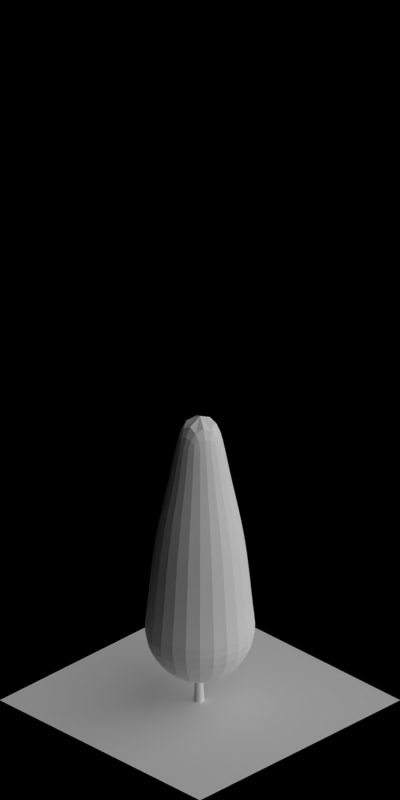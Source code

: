 # Source: 1751-1757.blend  (saved by Blender 2.63.0; exported with 4.5.12 LTS)
import bpy
from mathutils import Matrix  # noqa: F401  (used for matrix-valued properties, if any)

bpy.ops.wm.read_factory_settings(use_empty=True)
scene = bpy.context.scene
scene.name = 'Scene'

# ---- collections
col_collection_1 = bpy.data.collections.new('Collection 1'); scene.collection.children.link(col_collection_1)

# ---- materials (node trees are filled in below, after node groups)
mat_volume_plantdarkgreen_snow = bpy.data.materials.new('Volume_PlantDarkGreen_Snow')
mat_volume_plantdarkgreen_snow_md = bpy.data.materials.new('Volume_PlantDarkGreen_Snow_MD')
mat_volume_plantdarkgreen_snow_ld = bpy.data.materials.new('Volume_PlantDarkGreen_Snow_LD')
mat_wood_bark = bpy.data.materials.new('Wood_Bark')
mat_volume_plantdarkgreen_ld = bpy.data.materials.new('Volume_PlantDarkGreen_LD')
mat_volume_plantdarkgreen_md = bpy.data.materials.new('Volume_PlantDarkGreen_MD')
mat_volume_plantdarkgreen = bpy.data.materials.new('Volume_PlantDarkGreen')
mat_special_shadowonly = bpy.data.materials.new('Special_ShadowOnly')

# ---- material node trees

# ---- world
world_world = bpy.data.worlds.new('World'); scene.world = world_world
world_world.color = (0.0, 0.0, 0.0)
world_world.use_sun_shadow = False
world_world.sun_shadow_jitter_overblur = 0.0
world_world.cycles.sampling_method = 'MANUAL'
world_world.cycles.sample_map_resolution = 256
world_world.light_settings.ao_factor = 0.5

# ---- cameras
cam_camera = bpy.data.cameras.new('Camera')
cam_camera.type = 'ORTHO'
cam_camera.clip_start = 0.001
cam_camera.clip_end = 100.0
cam_camera.lens = 35.0
cam_camera.sensor_width = 32.0
cam_camera.sensor_height = 18.0
cam_camera.ortho_scale = 5.656
cam_camera.dof.focus_distance = 0.0
cam_camera.dof.aperture_fstop = 128.0

# ---- lights
light_lamp_004 = bpy.data.lights.new('Lamp.004', 'SUN')
light_lamp_004.transmission_factor = 0.0
light_lamp_004.cutoff_distance = 30.0
light_lamp_004.angle = 1.571
light_lamp_004.energy = 1.0
light_lamp_004.shadow_buffer_clip_start = 1.001
light_lamp_004.shadow_soft_size = 1.0
light_lamp_004.shadow_cascade_max_distance = 1000.0
light_lamp_004.cycles.use_multiple_importance_sampling = False
light_lamp_003 = bpy.data.lights.new('Lamp.003', 'SUN')
light_lamp_003.transmission_factor = 0.0
light_lamp_003.cutoff_distance = 30.0
light_lamp_003.use_shadow = False
light_lamp_003.angle = 1.571
light_lamp_003.energy = 1.0
light_lamp_003.shadow_buffer_clip_start = 1.001
light_lamp_003.shadow_soft_size = 1.0
light_lamp_003.shadow_cascade_max_distance = 1000.0
light_lamp_003.cycles.use_multiple_importance_sampling = False

# ---- meshes
me_cube_002 = bpy.data.meshes.new('Cube.002')
me_cube_002.from_pydata([(0.0, 0.3762, 0.532), (0.0, 0.05593, 2.25), (0.3258, 0.1881, 0.532), (0.04844, 0.02797, 2.25), (0.3258, -0.1881, 0.532), (0.04844, -0.02797, 2.25), (0.0, -0.3762, 0.532), (0.0, -0.05593, 2.25), (-0.3258, -0.1881, 0.532), (-0.04844, -0.02797, 2.25), (-0.3258, 0.1881, 0.532), (-0.04844, 0.02797, 2.25), (0.0, 0.1373, 1.802), (0.1189, 0.06867, 1.802), (0.1189, -0.06867, 1.802), (0.0, -0.1373, 1.802), (-0.1189, -0.06867, 1.802), (-0.1189, 0.06867, 1.802), (0.0, -0.3299, 0.7016), (-0.2857, -0.1649, 0.7016), (-0.2377, -0.1372, 1.322), (0.0, -0.2745, 1.322), (0.2377, -0.1372, 1.322), (0.2377, 0.1372, 1.322), (-0.2857, 0.1649, 0.7016), (0.0, 0.3299, 0.7016), (0.2857, 0.1649, 0.7016), (0.2857, -0.1649, 0.7016), (0.0, 0.2745, 1.322), (-0.2377, 0.1372, 1.322), (0.0, 0.1711, 0.2831), (0.1482, 0.08556, 0.2831), (0.1482, -0.08556, 0.2831), (0.0, -0.1711, 0.2831), (-0.1482, -0.08556, 0.2831), (-0.1482, 0.08556, 0.2831)], [], [(12, 1, 3, 13), (13, 3, 5, 14), (14, 5, 7, 15), (15, 7, 9, 16), (3, 1, 11, 9, 7, 5), (17, 11, 1, 12), (16, 9, 11, 17), (2, 4, 32, 31), (28, 12, 13, 23), (23, 13, 14, 22), (22, 14, 15, 21), (21, 15, 16, 20), (29, 17, 12, 28), (20, 16, 17, 29), (19, 20, 29, 24), (25, 28, 23, 26), (27, 22, 21, 18), (18, 21, 20, 19), (0, 25, 26, 2), (6, 18, 19, 8), (26, 23, 22, 27), (24, 29, 28, 25), (10, 24, 25, 0), (4, 27, 18, 6), (8, 19, 24, 10), (2, 26, 27, 4), (30, 31, 32, 33, 34, 35), (4, 6, 33, 32), (0, 2, 31, 30), (6, 8, 34, 33), (8, 10, 35, 34), (10, 0, 30, 35)])
me_cube_002.materials.append(mat_volume_plantdarkgreen_snow)
me_cube_002.use_remesh_preserve_volume = False
me_cube_002.use_remesh_preserve_attributes = False
me_cube_002.use_mirror_vertex_groups = False
me_cube_002.update()
me_cube_001 = bpy.data.meshes.new('Cube.001')
me_cube_001.from_pydata([(0.0, 0.3762, 0.532), (0.0, 0.05593, 2.25), (0.3258, 0.1881, 0.532), (0.04844, 0.02797, 2.25), (0.3258, -0.1881, 0.532), (0.04844, -0.02797, 2.25), (0.0, -0.3762, 0.532), (0.0, -0.05593, 2.25), (-0.3258, -0.1881, 0.532), (-0.04844, -0.02797, 2.25), (-0.3258, 0.1881, 0.532), (-0.04844, 0.02797, 2.25), (0.0, 0.1373, 1.802), (0.1189, 0.06867, 1.802), (0.1189, -0.06867, 1.802), (0.0, -0.1373, 1.802), (-0.1189, -0.06867, 1.802), (-0.1189, 0.06867, 1.802), (0.0, -0.3299, 0.7016), (-0.2857, -0.1649, 0.7016), (-0.2377, -0.1372, 1.322), (0.0, -0.2745, 1.322), (0.2377, -0.1372, 1.322), (0.2377, 0.1372, 1.322), (-0.2857, 0.1649, 0.7016), (0.0, 0.3299, 0.7016), (0.2857, 0.1649, 0.7016), (0.2857, -0.1649, 0.7016), (0.0, 0.2745, 1.322), (-0.2377, 0.1372, 1.322), (0.0, 0.1711, 0.2831), (0.1482, 0.08556, 0.2831), (0.1482, -0.08556, 0.2831), (0.0, -0.1711, 0.2831), (-0.1482, -0.08556, 0.2831), (-0.1482, 0.08556, 0.2831)], [], [(12, 1, 3, 13), (13, 3, 5, 14), (14, 5, 7, 15), (15, 7, 9, 16), (3, 1, 11, 9, 7, 5), (17, 11, 1, 12), (16, 9, 11, 17), (2, 4, 32, 31), (28, 12, 13, 23), (23, 13, 14, 22), (22, 14, 15, 21), (21, 15, 16, 20), (29, 17, 12, 28), (20, 16, 17, 29), (19, 20, 29, 24), (25, 28, 23, 26), (27, 22, 21, 18), (18, 21, 20, 19), (0, 25, 26, 2), (6, 18, 19, 8), (26, 23, 22, 27), (24, 29, 28, 25), (10, 24, 25, 0), (4, 27, 18, 6), (8, 19, 24, 10), (2, 26, 27, 4), (30, 31, 32, 33, 34, 35), (4, 6, 33, 32), (0, 2, 31, 30), (6, 8, 34, 33), (8, 10, 35, 34), (10, 0, 30, 35)])
me_cube_001.materials.append(mat_volume_plantdarkgreen_snow_md)
me_cube_001.use_remesh_preserve_volume = False
me_cube_001.use_remesh_preserve_attributes = False
me_cube_001.use_mirror_vertex_groups = False
me_cube_001.update()
me_cube_000 = bpy.data.meshes.new('Cube.000')
me_cube_000.from_pydata([(0.0, 0.3762, 0.532), (0.0, 0.05593, 2.25), (0.3258, 0.1881, 0.532), (0.04844, 0.02797, 2.25), (0.3258, -0.1881, 0.532), (0.04844, -0.02797, 2.25), (0.0, -0.3762, 0.532), (0.0, -0.05593, 2.25), (-0.3258, -0.1881, 0.532), (-0.04844, -0.02797, 2.25), (-0.3258, 0.1881, 0.532), (-0.04844, 0.02797, 2.25), (0.0, 0.1373, 1.802), (0.1189, 0.06867, 1.802), (0.1189, -0.06867, 1.802), (0.0, -0.1373, 1.802), (-0.1189, -0.06867, 1.802), (-0.1189, 0.06867, 1.802), (0.0, -0.3299, 0.7016), (-0.2857, -0.1649, 0.7016), (-0.2377, -0.1372, 1.322), (0.0, -0.2745, 1.322), (0.2377, -0.1372, 1.322), (0.2377, 0.1372, 1.322), (-0.2857, 0.1649, 0.7016), (0.0, 0.3299, 0.7016), (0.2857, 0.1649, 0.7016), (0.2857, -0.1649, 0.7016), (0.0, 0.2745, 1.322), (-0.2377, 0.1372, 1.322), (0.0, 0.1711, 0.2831), (0.1482, 0.08556, 0.2831), (0.1482, -0.08556, 0.2831), (0.0, -0.1711, 0.2831), (-0.1482, -0.08556, 0.2831), (-0.1482, 0.08556, 0.2831)], [], [(12, 1, 3, 13), (13, 3, 5, 14), (14, 5, 7, 15), (15, 7, 9, 16), (3, 1, 11, 9, 7, 5), (17, 11, 1, 12), (16, 9, 11, 17), (2, 4, 32, 31), (28, 12, 13, 23), (23, 13, 14, 22), (22, 14, 15, 21), (21, 15, 16, 20), (29, 17, 12, 28), (20, 16, 17, 29), (19, 20, 29, 24), (25, 28, 23, 26), (27, 22, 21, 18), (18, 21, 20, 19), (0, 25, 26, 2), (6, 18, 19, 8), (26, 23, 22, 27), (24, 29, 28, 25), (10, 24, 25, 0), (4, 27, 18, 6), (8, 19, 24, 10), (2, 26, 27, 4), (30, 31, 32, 33, 34, 35), (4, 6, 33, 32), (0, 2, 31, 30), (6, 8, 34, 33), (8, 10, 35, 34), (10, 0, 30, 35)])
me_cube_000.materials.append(mat_volume_plantdarkgreen_snow_ld)
me_cube_000.use_remesh_preserve_volume = False
me_cube_000.use_remesh_preserve_attributes = False
me_cube_000.use_mirror_vertex_groups = False
me_cube_000.update()
me_cylinder = bpy.data.meshes.new('Cylinder')
me_cylinder.from_pydata([(-0.03304, -0.006327, 0.0), (-0.02334, 0.02104, 0.0), (0.002857, 0.03353, 0.0), (0.03022, 0.02384, 0.0), (0.04272, -0.00236, 0.0), (0.03303, -0.02972, 0.0), (0.006824, -0.04222, 0.0), (-0.02054, -0.03253, 0.0), (-0.02731, -0.006746, 0.08952), (-0.01908, 0.01651, 0.08952), (0.003192, 0.02713, 0.08952), (0.02645, 0.01889, 0.08952), (0.03707, -0.003374, 0.08952), (0.02883, -0.02663, 0.08952), (0.006564, -0.03725, 0.08952), (-0.01669, -0.02901, 0.08952), (-0.005457, -0.01153, 1.004), (-0.002121, -0.01027, 0.983), (0.00593, -0.007224, 0.9745), (0.01398, -0.004178, 0.983), (0.01732, -0.002916, 1.004), (0.01398, -0.004178, 1.024), (0.00593, -0.007224, 1.033), (-0.002121, -0.01027, 1.024), (-0.05922, 0.165, 1.209), (-0.05922, 0.165, 1.209), (-0.05922, 0.165, 1.209), (-0.05922, 0.165, 1.209), (-0.05922, 0.165, 1.209), (-0.05922, 0.165, 1.209), (-0.05922, 0.165, 1.209), (-0.05922, 0.165, 1.209), (-0.04441, 0.1048, 1.068), (-0.04365, 0.1089, 1.059), (-0.03925, 0.1122, 1.055), (-0.03379, 0.1127, 1.059), (-0.03046, 0.11, 1.068), (-0.03122, 0.1059, 1.077), (-0.03562, 0.1026, 1.081), (-0.04108, 0.1021, 1.077), (-0.0235, 0.04979, 1.021), (-0.01662, 0.05239, 1.029), (-0.009747, 0.05499, 1.021), (-0.0069, 0.05606, 1.004), (-0.009747, 0.05499, 0.986), (-0.01662, 0.05239, 0.9787), (-0.0235, 0.04979, 0.986), (-0.02634, 0.04871, 1.004), (0.02951, 0.06887, 0.3595), (0.03316, 0.06682, 0.3352), (0.04199, 0.06187, 0.3252), (0.05081, 0.05692, 0.3352), (0.05447, 0.05486, 0.3595), (0.05081, 0.05692, 0.3838), (0.04199, 0.06187, 0.3939), (0.03316, 0.06682, 0.3838), (0.07284, 0.1317, 0.4611), (0.07815, 0.1263, 0.4664), (0.08549, 0.1246, 0.4611), (0.09056, 0.1275, 0.4485), (0.09039, 0.1333, 0.4359), (0.08507, 0.1387, 0.4307), (0.07773, 0.1404, 0.4359), (0.07266, 0.1375, 0.4485), (0.1231, 0.2064, 0.6421), (0.1231, 0.2064, 0.6421), (0.1231, 0.2064, 0.6421), (0.1231, 0.2064, 0.6421), (0.1231, 0.2064, 0.6421), (0.1231, 0.2064, 0.6421), (0.1231, 0.2064, 0.6421), (0.1231, 0.2064, 0.6421), (-0.01129, -0.008863, 0.388), (-0.0009488, -0.01466, 0.3998), (0.009388, -0.02046, 0.388), (0.01367, -0.02286, 0.3595), (0.009388, -0.02046, 0.3311), (-0.0009489, -0.01466, 0.3193), (-0.01129, -0.008863, 0.3311), (-0.01557, -0.00646, 0.3595), (0.00489, -0.005299, 2.07), (0.00489, -0.005299, 2.07), (0.00489, -0.005299, 2.07), (0.00489, -0.005299, 2.07), (0.00489, -0.005299, 2.07), (0.00489, -0.005299, 2.07), (0.00489, -0.005299, 2.07), (0.00489, -0.005299, 2.07), (-0.01746, -0.006469, 1.35), (-0.01174, 0.009675, 1.35), (0.00372, 0.01705, 1.35), (0.01986, 0.01133, 1.35), (0.02724, -0.004128, 1.35), (0.02152, -0.02027, 1.35), (0.006061, -0.02765, 1.35), (-0.01008, -0.02193, 1.35), (-0.01575, -0.02822, 0.6295), (0.006504, -0.03611, 0.6295), (0.02782, -0.02594, 0.6295), (0.0357, -0.003685, 0.6295), (0.02553, 0.01763, 0.6295), (0.003277, 0.02551, 0.6295), (-0.01803, 0.01534, 0.6295), (-0.02592, -0.006912, 0.6295), (-0.003209, 0.003989, 1.288), (-0.0009849, 0.004105, 1.275), (0.004383, 0.004387, 1.27), (0.009751, 0.004668, 1.275), (0.01198, 0.004784, 1.288), (0.009751, 0.004668, 1.301), (0.004383, 0.004387, 1.306), (-0.0009849, 0.004105, 1.301), (-0.001629, 0.1192, 1.416), (-0.001629, 0.1192, 1.416), (-0.001629, 0.1192, 1.416), (-0.001629, 0.1192, 1.416), (-0.001629, 0.1192, 1.416), (-0.001629, 0.1192, 1.416), (-0.001629, 0.1192, 1.416), (-0.001629, 0.1192, 1.416), (-0.004266, 0.08057, 1.328), (-0.003024, 0.0829, 1.323), (0.0002133, 0.08401, 1.32), (0.003549, 0.08325, 1.323), (0.005029, 0.08105, 1.328), (0.003786, 0.07872, 1.334), (0.0005489, 0.07761, 1.336), (-0.002786, 0.07837, 1.334), (-0.002281, 0.04389, 1.299), (0.002302, 0.04413, 1.303), (0.006885, 0.04437, 1.299), (0.008783, 0.04447, 1.288), (0.006885, 0.04437, 1.277), (0.002302, 0.04413, 1.272), (-0.002281, 0.04389, 1.277), (-0.004179, 0.04379, 1.288), (-0.0002647, -0.01601, 0.818), (0.0001407, -0.01247, 0.7974), (0.00112, -0.003917, 0.7888), (0.002098, 0.004636, 0.7974), (0.002504, 0.008178, 0.818), (0.002098, 0.004636, 0.8387), (0.00112, -0.003917, 0.8472), (0.0001407, -0.01247, 0.8387), (-0.1818, 0.01702, 1.023), (-0.1818, 0.01702, 1.023), (-0.1818, 0.01702, 1.023), (-0.1818, 0.01702, 1.023), (-0.1818, 0.01702, 1.023), (-0.1818, 0.01702, 1.023), (-0.1818, 0.01702, 1.023), (-0.1818, 0.01702, 1.023), (-0.1215, 0.002613, 0.8827), (-0.1249, 0.005195, 0.8735), (-0.1257, 0.0106, 0.8697), (-0.1237, 0.01567, 0.8735), (-0.1198, 0.01742, 0.8827), (-0.1164, 0.01484, 0.8918), (-0.1155, 0.009433, 0.8956), (-0.1176, 0.004369, 0.8918), (-0.06304, -0.003972, 0.8357), (-0.0622, 0.003329, 0.843), (-0.06137, 0.01063, 0.8357), (-0.06102, 0.01366, 0.818), (-0.06137, 0.01063, 0.8004), (-0.0622, 0.003329, 0.7931), (-0.06304, -0.003972, 0.8004), (-0.06338, -0.006997, 0.818), (-0.06833, 0.02044, 0.2449), (-0.06627, 0.02409, 0.2206), (-0.06131, 0.03291, 0.2105), (-0.05634, 0.04173, 0.2206), (-0.05429, 0.04538, 0.2449), (-0.05634, 0.04173, 0.2691), (-0.06131, 0.03291, 0.2792), (-0.06627, 0.02409, 0.2691), (-0.1311, 0.06387, 0.3465), (-0.1257, 0.06918, 0.3517), (-0.124, 0.07652, 0.3465), (-0.1268, 0.08159, 0.3339), (-0.1327, 0.08143, 0.3213), (-0.138, 0.07612, 0.316), (-0.1398, 0.06878, 0.3213), (-0.1369, 0.06371, 0.3339), (-0.2057, 0.1142, 0.5275), (-0.2057, 0.1142, 0.5275), (-0.2057, 0.1142, 0.5275), (-0.2057, 0.1142, 0.5275), (-0.2057, 0.1142, 0.5275), (-0.2057, 0.1142, 0.5275), (-0.2057, 0.1142, 0.5275), (-0.2057, 0.1142, 0.5275), (0.009334, -0.02048, 0.2733), (0.01515, -0.01015, 0.2851), (0.02097, 0.0001787, 0.2733), (0.02338, 0.004457, 0.2449), (0.02097, 0.0001787, 0.2164), (0.01515, -0.01015, 0.2046), (0.009334, -0.02048, 0.2164), (0.006925, -0.02475, 0.2449), (-0.003039, -0.01516, 1.343), (-0.003776, -0.01306, 1.33), (-0.005556, -0.007989, 1.324), (-0.007335, -0.002917, 1.33), (-0.008072, -0.0008157, 1.343), (-0.007335, -0.002917, 1.355), (-0.005556, -0.007989, 1.361), (-0.003776, -0.01306, 1.355), (-0.114, -0.04604, 1.471), (-0.114, -0.04604, 1.471), (-0.114, -0.04604, 1.471), (-0.114, -0.04604, 1.471), (-0.114, -0.04604, 1.471), (-0.114, -0.04604, 1.471), (-0.114, -0.04604, 1.471), (-0.114, -0.04604, 1.471), (-0.07623, -0.03771, 1.383), (-0.07882, -0.03718, 1.377), (-0.0808, -0.03438, 1.375), (-0.081, -0.03096, 1.377), (-0.07931, -0.02893, 1.383), (-0.07672, -0.02946, 1.389), (-0.07474, -0.03226, 1.391), (-0.07454, -0.03567, 1.389), (-0.04159, -0.02549, 1.354), (-0.04311, -0.02116, 1.358), (-0.04463, -0.01683, 1.354), (-0.04526, -0.01504, 1.343), (-0.04463, -0.01683, 1.331), (-0.04311, -0.02116, 1.327), (-0.04159, -0.02549, 1.331), (-0.04096, -0.02729, 1.343), (-0.00743, -0.007016, 1.004), (-0.004238, -0.005426, 0.983), (0.003467, -0.001586, 0.9745), (0.01117, 0.002253, 0.983), (0.01436, 0.003844, 1.004), (0.01117, 0.002253, 1.024), (0.003467, -0.001586, 1.033), (-0.004238, -0.005426, 1.024), (0.08558, -0.1664, 1.209), (0.08558, -0.1664, 1.209), (0.08558, -0.1664, 1.209), (0.08558, -0.1664, 1.209), (0.08558, -0.1664, 1.209), (0.08558, -0.1664, 1.209), (0.08558, -0.1664, 1.209), (0.08558, -0.1664, 1.209), (0.05146, -0.1146, 1.068), (0.05503, -0.1169, 1.059), (0.06042, -0.1159, 1.055), (0.06447, -0.1122, 1.059), (0.0648, -0.108, 1.068), (0.06122, -0.1057, 1.077), (0.05584, -0.1067, 1.081), (0.05179, -0.1104, 1.077), (0.02531, -0.06191, 1.021), (0.03189, -0.05863, 1.029), (0.03847, -0.05535, 1.021), (0.0412, -0.05399, 1.004), (0.03847, -0.05535, 0.986), (0.03189, -0.05863, 0.9787), (0.02531, -0.06191, 0.986), (0.02259, -0.06327, 1.004), (0.07532, -0.03597, 0.3595), (0.0763, -0.0319, 0.3352), (0.07866, -0.02206, 0.3252), (0.08102, -0.01222, 0.3352), (0.082, -0.008144, 0.3595), (0.08102, -0.01222, 0.3838), (0.07866, -0.02206, 0.3939), (0.0763, -0.0319, 0.3838), (0.1509, -0.04685, 0.4611), (0.1505, -0.03931, 0.4664), (0.1542, -0.03274, 0.4611), (0.1598, -0.03098, 0.4485), (0.164, -0.03507, 0.4359), (0.1643, -0.04261, 0.4307), (0.1606, -0.04918, 0.4359), (0.155, -0.05094, 0.4485), (0.2398, -0.06074, 0.6421), (0.2398, -0.06074, 0.6421), (0.2398, -0.06074, 0.6421), (0.2398, -0.06074, 0.6421), (0.2398, -0.06074, 0.6421), (0.2398, -0.06074, 0.6421), (0.2398, -0.06074, 0.6421), (0.2398, -0.06074, 0.6421), (-0.009431, -0.01311, 0.388), (-0.006665, -0.001582, 0.3998), (-0.003899, 0.009943, 0.388), (-0.002753, 0.01472, 0.3595), (-0.003899, 0.009943, 0.3311), (-0.006665, -0.001582, 0.3193), (-0.009431, -0.01311, 0.3311), (-0.01058, -0.01788, 0.3595), (0.005487, -0.01591, 1.288), (0.007083, -0.01436, 1.275), (0.01094, -0.01061, 1.27), (0.01479, -0.00686, 1.275), (0.01639, -0.005307, 1.288), (0.01479, -0.00686, 1.301), (0.01094, -0.01061, 1.306), (0.007083, -0.01436, 1.301), (0.0911, -0.09301, 1.416), (0.0911, -0.09301, 1.416), (0.0911, -0.09301, 1.416), (0.0911, -0.09301, 1.416), (0.0911, -0.09301, 1.416), (0.0911, -0.09301, 1.416), (0.0911, -0.09301, 1.416), (0.0911, -0.09301, 1.416), (0.06097, -0.06871, 1.328), (0.06352, -0.06938, 1.323), (0.06654, -0.06776, 1.32), (0.06824, -0.06479, 1.323), (0.06764, -0.06221, 1.328), (0.06508, -0.06154, 1.334), (0.06206, -0.06316, 1.336), (0.06036, -0.06613, 1.334), (0.0354, -0.04233, 1.299), (0.03869, -0.03913, 1.303), (0.04198, -0.03593, 1.299), (0.04334, -0.03461, 1.288), (0.04198, -0.03593, 1.277), (0.03869, -0.03913, 1.272), (0.0354, -0.04233, 1.277), (0.03404, -0.04366, 1.288), (-0.007192, -0.0001622, 0.818), (-0.004316, -0.002271, 0.7974), (0.002625, -0.007363, 0.7888), (0.009567, -0.01245, 0.7974), (0.01244, -0.01456, 0.818), (0.009567, -0.01245, 0.8387), (0.002625, -0.007363, 0.8472), (-0.004316, -0.002271, 0.8387), (-0.1063, -0.1558, 1.023), (-0.1063, -0.1558, 1.023), (-0.1063, -0.1558, 1.023), (-0.1063, -0.1558, 1.023), (-0.1063, -0.1558, 1.023), (-0.1063, -0.1558, 1.023), (-0.1063, -0.1558, 1.023), (-0.1063, -0.1558, 1.023), (-0.07587, -0.1018, 0.8827), (-0.07626, -0.106, 0.8735), (-0.0729, -0.1103, 0.8697), (-0.06776, -0.1122, 0.8735), (-0.06385, -0.1106, 0.8827), (-0.06346, -0.1064, 0.8918), (-0.06682, -0.102, 0.8956), (-0.07196, -0.1001, 0.8918), (-0.041, -0.05441, 0.8357), (-0.03507, -0.05875, 0.843), (-0.02914, -0.0631, 0.8357), (-0.02669, -0.0649, 0.818), (-0.02914, -0.0631, 0.8004), (-0.03507, -0.05875, 0.7931), (-0.041, -0.05441, 0.8004), (-0.04345, -0.05261, 0.818), (-0.02668, -0.07488, 0.2449), (-0.0226, -0.07585, 0.2206), (-0.01276, -0.07819, 0.2105), (-0.002914, -0.08054, 0.2206), (0.001163, -0.08151, 0.2449), (-0.002914, -0.08054, 0.2691), (-0.01276, -0.07819, 0.2792), (-0.0226, -0.07585, 0.2691), (-0.03743, -0.1504, 0.3465), (-0.02989, -0.1501, 0.3517), (-0.02331, -0.1538, 0.3465), (-0.02155, -0.1594, 0.3339), (-0.02563, -0.1635, 0.3213), (-0.03317, -0.1639, 0.316), (-0.03975, -0.1602, 0.3213), (-0.04151, -0.1546, 0.3339), (-0.05117, -0.2394, 0.5275), (-0.05117, -0.2394, 0.5275), (-0.05117, -0.2394, 0.5275), (-0.05117, -0.2394, 0.5275), (-0.05117, -0.2394, 0.5275), (-0.05117, -0.2394, 0.5275), (-0.05117, -0.2394, 0.5275), (-0.05117, -0.2394, 0.5275), (-0.003947, 0.009914, 0.2733), (0.007583, 0.007167, 0.2851), (0.01911, 0.004419, 0.2733), (0.02389, 0.003281, 0.2449), (0.01911, 0.004419, 0.2164), (0.007583, 0.007167, 0.2046), (-0.003947, 0.009914, 0.2164), (-0.008723, 0.01105, 0.2449), (-0.008453, -0.002776, 1.343), (-0.007411, -0.004744, 1.33), (-0.004897, -0.009495, 1.324), (-0.002384, -0.01425, 1.33), (-0.001342, -0.01621, 1.343), (-0.002384, -0.01425, 1.355), (-0.004897, -0.009495, 1.361), (-0.007411, -0.004744, 1.355), (-0.1065, -0.06326, 1.471), (-0.1065, -0.06326, 1.471), (-0.1065, -0.06326, 1.471), (-0.1065, -0.06326, 1.471), (-0.1065, -0.06326, 1.471), (-0.1065, -0.06326, 1.471), (-0.1065, -0.06326, 1.471), (-0.1065, -0.06326, 1.471), (-0.07472, -0.04117, 1.383), (-0.07609, -0.04344, 1.377), (-0.07538, -0.04678, 1.375), (-0.07301, -0.04925, 1.377), (-0.07036, -0.0494, 1.383), (-0.069, -0.04713, 1.389), (-0.0697, -0.04378, 1.391), (-0.07207, -0.04131, 1.389), (-0.04222, -0.02405, 1.354), (-0.04007, -0.02811, 1.358), (-0.03793, -0.03216, 1.354), (-0.03704, -0.03384, 1.343), (-0.03793, -0.03216, 1.331), (-0.04007, -0.02811, 1.327), (-0.04222, -0.02405, 1.331), (-0.04311, -0.02237, 1.343)], [], [(0, 8, 9, 1), (1, 9, 10, 2), (2, 10, 11, 3), (3, 11, 12, 4), (4, 12, 13, 5), (5, 13, 14, 6), (7, 15, 8, 0), (6, 14, 15, 7), (26, 25, 38, 37), (29, 28, 35, 34), (24, 31, 32, 39), (28, 27, 36, 35), (31, 30, 33, 32), (25, 24, 39, 38), (27, 26, 37, 36), (30, 29, 34, 33), (33, 34, 45, 46), (36, 37, 42, 43), (38, 39, 40, 41), (32, 33, 46, 47), (35, 36, 43, 44), (39, 32, 47, 40), (34, 35, 44, 45), (37, 38, 41, 42), (40, 47, 16, 23), (44, 43, 20, 19), (47, 46, 17, 16), (41, 40, 23, 22), (43, 42, 21, 20), (46, 45, 18, 17), (42, 41, 22, 21), (45, 44, 19, 18), (50, 51, 76, 77), (53, 54, 73, 74), (49, 50, 77, 78), (52, 53, 74, 75), (54, 55, 72, 73), (48, 49, 78, 79), (51, 52, 75, 76), (55, 48, 79, 72), (58, 57, 54, 53), (61, 60, 51, 50), (56, 63, 48, 55), (60, 59, 52, 51), (63, 62, 49, 48), (57, 56, 55, 54), (59, 58, 53, 52), (62, 61, 50, 49), (65, 66, 61, 62), (68, 69, 58, 59), (70, 71, 56, 57), (64, 65, 62, 63), (67, 68, 59, 60), (71, 64, 63, 56), (66, 67, 60, 61), (69, 70, 57, 58), (82, 81, 94, 93), (85, 84, 91, 90), (80, 87, 88, 95), (84, 83, 92, 91), (87, 86, 89, 88), (81, 80, 95, 94), (83, 82, 93, 92), (86, 85, 90, 89), (89, 90, 101, 102), (92, 93, 98, 99), (94, 95, 96, 97), (88, 89, 102, 103), (91, 92, 99, 100), (95, 88, 103, 96), (90, 91, 100, 101), (93, 94, 97, 98), (96, 103, 8, 15), (100, 99, 12, 11), (103, 102, 9, 8), (97, 96, 15, 14), (99, 98, 13, 12), (102, 101, 10, 9), (98, 97, 14, 13), (101, 100, 11, 10), (114, 113, 126, 125), (117, 116, 123, 122), (112, 119, 120, 127), (116, 115, 124, 123), (119, 118, 121, 120), (113, 112, 127, 126), (115, 114, 125, 124), (118, 117, 122, 121), (121, 122, 133, 134), (124, 125, 130, 131), (126, 127, 128, 129), (120, 121, 134, 135), (123, 124, 131, 132), (127, 120, 135, 128), (122, 123, 132, 133), (125, 126, 129, 130), (128, 135, 104, 111), (132, 131, 108, 107), (135, 134, 105, 104), (129, 128, 111, 110), (131, 130, 109, 108), (134, 133, 106, 105), (130, 129, 110, 109), (133, 132, 107, 106), (146, 145, 158, 157), (149, 148, 155, 154), (144, 151, 152, 159), (148, 147, 156, 155), (151, 150, 153, 152), (145, 144, 159, 158), (147, 146, 157, 156), (150, 149, 154, 153), (153, 154, 165, 166), (156, 157, 162, 163), (158, 159, 160, 161), (152, 153, 166, 167), (155, 156, 163, 164), (159, 152, 167, 160), (154, 155, 164, 165), (157, 158, 161, 162), (160, 167, 136, 143), (164, 163, 140, 139), (167, 166, 137, 136), (161, 160, 143, 142), (163, 162, 141, 140), (166, 165, 138, 137), (162, 161, 142, 141), (165, 164, 139, 138), (170, 171, 196, 197), (173, 174, 193, 194), (169, 170, 197, 198), (172, 173, 194, 195), (174, 175, 192, 193), (168, 169, 198, 199), (171, 172, 195, 196), (175, 168, 199, 192), (178, 177, 174, 173), (181, 180, 171, 170), (176, 183, 168, 175), (180, 179, 172, 171), (183, 182, 169, 168), (177, 176, 175, 174), (179, 178, 173, 172), (182, 181, 170, 169), (185, 186, 181, 182), (188, 189, 178, 179), (190, 191, 176, 177), (184, 185, 182, 183), (187, 188, 179, 180), (191, 184, 183, 176), (186, 187, 180, 181), (189, 190, 177, 178), (210, 209, 222, 221), (213, 212, 219, 218), (208, 215, 216, 223), (212, 211, 220, 219), (215, 214, 217, 216), (209, 208, 223, 222), (211, 210, 221, 220), (214, 213, 218, 217), (217, 218, 229, 230), (220, 221, 226, 227), (222, 223, 224, 225), (216, 217, 230, 231), (219, 220, 227, 228), (223, 216, 231, 224), (218, 219, 228, 229), (221, 222, 225, 226), (224, 231, 200, 207), (228, 227, 204, 203), (231, 230, 201, 200), (225, 224, 207, 206), (227, 226, 205, 204), (230, 229, 202, 201), (226, 225, 206, 205), (229, 228, 203, 202), (242, 241, 254, 253), (245, 244, 251, 250), (240, 247, 248, 255), (244, 243, 252, 251), (247, 246, 249, 248), (241, 240, 255, 254), (243, 242, 253, 252), (246, 245, 250, 249), (249, 250, 261, 262), (252, 253, 258, 259), (254, 255, 256, 257), (248, 249, 262, 263), (251, 252, 259, 260), (255, 248, 263, 256), (250, 251, 260, 261), (253, 254, 257, 258), (256, 263, 232, 239), (260, 259, 236, 235), (263, 262, 233, 232), (257, 256, 239, 238), (259, 258, 237, 236), (262, 261, 234, 233), (258, 257, 238, 237), (261, 260, 235, 234), (266, 267, 292, 293), (269, 270, 289, 290), (265, 266, 293, 294), (268, 269, 290, 291), (270, 271, 288, 289), (264, 265, 294, 295), (267, 268, 291, 292), (271, 264, 295, 288), (274, 273, 270, 269), (277, 276, 267, 266), (272, 279, 264, 271), (276, 275, 268, 267), (279, 278, 265, 264), (273, 272, 271, 270), (275, 274, 269, 268), (278, 277, 266, 265), (281, 282, 277, 278), (284, 285, 274, 275), (286, 287, 272, 273), (280, 281, 278, 279), (283, 284, 275, 276), (287, 280, 279, 272), (282, 283, 276, 277), (285, 286, 273, 274), (306, 305, 318, 317), (309, 308, 315, 314), (304, 311, 312, 319), (308, 307, 316, 315), (311, 310, 313, 312), (305, 304, 319, 318), (307, 306, 317, 316), (310, 309, 314, 313), (313, 314, 325, 326), (316, 317, 322, 323), (318, 319, 320, 321), (312, 313, 326, 327), (315, 316, 323, 324), (319, 312, 327, 320), (314, 315, 324, 325), (317, 318, 321, 322), (320, 327, 296, 303), (324, 323, 300, 299), (327, 326, 297, 296), (321, 320, 303, 302), (323, 322, 301, 300), (326, 325, 298, 297), (322, 321, 302, 301), (325, 324, 299, 298), (338, 337, 350, 349), (341, 340, 347, 346), (336, 343, 344, 351), (340, 339, 348, 347), (343, 342, 345, 344), (337, 336, 351, 350), (339, 338, 349, 348), (342, 341, 346, 345), (345, 346, 357, 358), (348, 349, 354, 355), (350, 351, 352, 353), (344, 345, 358, 359), (347, 348, 355, 356), (351, 344, 359, 352), (346, 347, 356, 357), (349, 350, 353, 354), (352, 359, 328, 335), (356, 355, 332, 331), (359, 358, 329, 328), (353, 352, 335, 334), (355, 354, 333, 332), (358, 357, 330, 329), (354, 353, 334, 333), (357, 356, 331, 330), (362, 363, 388, 389), (365, 366, 385, 386), (361, 362, 389, 390), (364, 365, 386, 387), (366, 367, 384, 385), (360, 361, 390, 391), (363, 364, 387, 388), (367, 360, 391, 384), (370, 369, 366, 365), (373, 372, 363, 362), (368, 375, 360, 367), (372, 371, 364, 363), (375, 374, 361, 360), (369, 368, 367, 366), (371, 370, 365, 364), (374, 373, 362, 361), (377, 378, 373, 374), (380, 381, 370, 371), (382, 383, 368, 369), (376, 377, 374, 375), (379, 380, 371, 372), (383, 376, 375, 368), (378, 379, 372, 373), (381, 382, 369, 370), (402, 401, 414, 413), (405, 404, 411, 410), (400, 407, 408, 415), (404, 403, 412, 411), (407, 406, 409, 408), (401, 400, 415, 414), (403, 402, 413, 412), (406, 405, 410, 409), (409, 410, 421, 422), (412, 413, 418, 419), (414, 415, 416, 417), (408, 409, 422, 423), (411, 412, 419, 420), (415, 408, 423, 416), (410, 411, 420, 421), (413, 414, 417, 418), (416, 423, 392, 399), (420, 419, 396, 395), (423, 422, 393, 392), (417, 416, 399, 398), (419, 418, 397, 396), (422, 421, 394, 393), (418, 417, 398, 397), (421, 420, 395, 394)])
me_cylinder.polygons.foreach_set('use_smooth', [True] * 320)
me_cylinder.materials.append(mat_wood_bark)
me_cylinder.use_remesh_preserve_volume = False
me_cylinder.use_remesh_preserve_attributes = False
me_cylinder.use_mirror_vertex_groups = False
me_cylinder.update()
me_cube_006 = bpy.data.meshes.new('Cube.006')
me_cube_006.from_pydata([(0.0, 0.3762, 0.532), (0.0, 0.05593, 2.25), (0.3258, 0.1881, 0.532), (0.04844, 0.02797, 2.25), (0.3258, -0.1881, 0.532), (0.04844, -0.02797, 2.25), (0.0, -0.3762, 0.532), (0.0, -0.05593, 2.25), (-0.3258, -0.1881, 0.532), (-0.04844, -0.02797, 2.25), (-0.3258, 0.1881, 0.532), (-0.04844, 0.02797, 2.25), (0.0, 0.1373, 1.802), (0.1189, 0.06867, 1.802), (0.1189, -0.06867, 1.802), (0.0, -0.1373, 1.802), (-0.1189, -0.06867, 1.802), (-0.1189, 0.06867, 1.802), (0.0, -0.3299, 0.7016), (-0.2857, -0.1649, 0.7016), (-0.2377, -0.1372, 1.322), (0.0, -0.2745, 1.322), (0.2377, -0.1372, 1.322), (0.2377, 0.1372, 1.322), (-0.2857, 0.1649, 0.7016), (0.0, 0.3299, 0.7016), (0.2857, 0.1649, 0.7016), (0.2857, -0.1649, 0.7016), (0.0, 0.2745, 1.322), (-0.2377, 0.1372, 1.322), (0.0, 0.1711, 0.2831), (0.1482, 0.08556, 0.2831), (0.1482, -0.08556, 0.2831), (0.0, -0.1711, 0.2831), (-0.1482, -0.08556, 0.2831), (-0.1482, 0.08556, 0.2831)], [], [(12, 1, 3, 13), (13, 3, 5, 14), (14, 5, 7, 15), (15, 7, 9, 16), (3, 1, 11, 9, 7, 5), (17, 11, 1, 12), (16, 9, 11, 17), (2, 4, 32, 31), (28, 12, 13, 23), (23, 13, 14, 22), (22, 14, 15, 21), (21, 15, 16, 20), (29, 17, 12, 28), (20, 16, 17, 29), (19, 20, 29, 24), (25, 28, 23, 26), (27, 22, 21, 18), (18, 21, 20, 19), (0, 25, 26, 2), (6, 18, 19, 8), (26, 23, 22, 27), (24, 29, 28, 25), (10, 24, 25, 0), (4, 27, 18, 6), (8, 19, 24, 10), (2, 26, 27, 4), (30, 31, 32, 33, 34, 35), (4, 6, 33, 32), (0, 2, 31, 30), (6, 8, 34, 33), (8, 10, 35, 34), (10, 0, 30, 35)])
me_cube_006.materials.append(mat_volume_plantdarkgreen_ld)
me_cube_006.use_remesh_preserve_volume = False
me_cube_006.use_remesh_preserve_attributes = False
me_cube_006.use_mirror_vertex_groups = False
me_cube_006.update()
me_cube_005 = bpy.data.meshes.new('Cube.005')
me_cube_005.from_pydata([(0.0, 0.3762, 0.532), (0.0, 0.05593, 2.25), (0.3258, 0.1881, 0.532), (0.04844, 0.02797, 2.25), (0.3258, -0.1881, 0.532), (0.04844, -0.02797, 2.25), (0.0, -0.3762, 0.532), (0.0, -0.05593, 2.25), (-0.3258, -0.1881, 0.532), (-0.04844, -0.02797, 2.25), (-0.3258, 0.1881, 0.532), (-0.04844, 0.02797, 2.25), (0.0, 0.1373, 1.802), (0.1189, 0.06867, 1.802), (0.1189, -0.06867, 1.802), (0.0, -0.1373, 1.802), (-0.1189, -0.06867, 1.802), (-0.1189, 0.06867, 1.802), (0.0, -0.3299, 0.7016), (-0.2857, -0.1649, 0.7016), (-0.2377, -0.1372, 1.322), (0.0, -0.2745, 1.322), (0.2377, -0.1372, 1.322), (0.2377, 0.1372, 1.322), (-0.2857, 0.1649, 0.7016), (0.0, 0.3299, 0.7016), (0.2857, 0.1649, 0.7016), (0.2857, -0.1649, 0.7016), (0.0, 0.2745, 1.322), (-0.2377, 0.1372, 1.322), (0.0, 0.1711, 0.2831), (0.1482, 0.08556, 0.2831), (0.1482, -0.08556, 0.2831), (0.0, -0.1711, 0.2831), (-0.1482, -0.08556, 0.2831), (-0.1482, 0.08556, 0.2831)], [], [(12, 1, 3, 13), (13, 3, 5, 14), (14, 5, 7, 15), (15, 7, 9, 16), (3, 1, 11, 9, 7, 5), (17, 11, 1, 12), (16, 9, 11, 17), (2, 4, 32, 31), (28, 12, 13, 23), (23, 13, 14, 22), (22, 14, 15, 21), (21, 15, 16, 20), (29, 17, 12, 28), (20, 16, 17, 29), (19, 20, 29, 24), (25, 28, 23, 26), (27, 22, 21, 18), (18, 21, 20, 19), (0, 25, 26, 2), (6, 18, 19, 8), (26, 23, 22, 27), (24, 29, 28, 25), (10, 24, 25, 0), (4, 27, 18, 6), (8, 19, 24, 10), (2, 26, 27, 4), (30, 31, 32, 33, 34, 35), (4, 6, 33, 32), (0, 2, 31, 30), (6, 8, 34, 33), (8, 10, 35, 34), (10, 0, 30, 35)])
me_cube_005.materials.append(mat_volume_plantdarkgreen_md)
me_cube_005.use_remesh_preserve_volume = False
me_cube_005.use_remesh_preserve_attributes = False
me_cube_005.use_mirror_vertex_groups = False
me_cube_005.update()
me_cube_003 = bpy.data.meshes.new('Cube.003')
me_cube_003.from_pydata([(0.0, 0.3762, 0.532), (0.0, 0.05593, 2.25), (0.3258, 0.1881, 0.532), (0.04844, 0.02797, 2.25), (0.3258, -0.1881, 0.532), (0.04844, -0.02797, 2.25), (0.0, -0.3762, 0.532), (0.0, -0.05593, 2.25), (-0.3258, -0.1881, 0.532), (-0.04844, -0.02797, 2.25), (-0.3258, 0.1881, 0.532), (-0.04844, 0.02797, 2.25), (0.0, 0.1373, 1.802), (0.1189, 0.06867, 1.802), (0.1189, -0.06867, 1.802), (0.0, -0.1373, 1.802), (-0.1189, -0.06867, 1.802), (-0.1189, 0.06867, 1.802), (0.0, -0.3299, 0.7016), (-0.2857, -0.1649, 0.7016), (-0.2377, -0.1372, 1.322), (0.0, -0.2745, 1.322), (0.2377, -0.1372, 1.322), (0.2377, 0.1372, 1.322), (-0.2857, 0.1649, 0.7016), (0.0, 0.3299, 0.7016), (0.2857, 0.1649, 0.7016), (0.2857, -0.1649, 0.7016), (0.0, 0.2745, 1.322), (-0.2377, 0.1372, 1.322), (0.0, 0.1711, 0.2831), (0.1482, 0.08556, 0.2831), (0.1482, -0.08556, 0.2831), (0.0, -0.1711, 0.2831), (-0.1482, -0.08556, 0.2831), (-0.1482, 0.08556, 0.2831)], [], [(12, 1, 3, 13), (13, 3, 5, 14), (14, 5, 7, 15), (15, 7, 9, 16), (3, 1, 11, 9, 7, 5), (17, 11, 1, 12), (16, 9, 11, 17), (2, 4, 32, 31), (28, 12, 13, 23), (23, 13, 14, 22), (22, 14, 15, 21), (21, 15, 16, 20), (29, 17, 12, 28), (20, 16, 17, 29), (19, 20, 29, 24), (25, 28, 23, 26), (27, 22, 21, 18), (18, 21, 20, 19), (0, 25, 26, 2), (6, 18, 19, 8), (26, 23, 22, 27), (24, 29, 28, 25), (10, 24, 25, 0), (4, 27, 18, 6), (8, 19, 24, 10), (2, 26, 27, 4), (30, 31, 32, 33, 34, 35), (4, 6, 33, 32), (0, 2, 31, 30), (6, 8, 34, 33), (8, 10, 35, 34), (10, 0, 30, 35)])
me_cube_003.materials.append(mat_volume_plantdarkgreen)
me_cube_003.use_remesh_preserve_volume = False
me_cube_003.use_remesh_preserve_attributes = False
me_cube_003.use_mirror_vertex_groups = False
me_cube_003.update()
me_plane_001 = bpy.data.meshes.new('Plane.001')
me_plane_001.from_pydata([(1.0, -1.0, 0.0), (-1.0, -1.0, 0.0), (1.0, 1.0, 0.0), (-1.0, 1.0, 0.0)], [], [(2, 3, 1, 0)])
me_plane_001.materials.append(mat_special_shadowonly)
me_plane_001.use_remesh_preserve_volume = False
me_plane_001.use_remesh_preserve_attributes = False
me_plane_001.use_mirror_vertex_groups = False
me_plane_001.update()

# ---- objects
ob_empty = bpy.data.objects.new('Empty', None)
ob_cube_011 = bpy.data.objects.new('Cube.011', me_cube_002)
ob_cube_010 = bpy.data.objects.new('Cube.010', me_cube_002)
ob_cube_009 = bpy.data.objects.new('Cube.009', me_cube_002)
ob_cube_008 = bpy.data.objects.new('Cube.008', me_cube_002)
ob_cube_007 = bpy.data.objects.new('Cube.007', me_cube_001)
ob_cube_006 = bpy.data.objects.new('Cube.006', me_cube_000)
ob_cylinder_013 = bpy.data.objects.new('Cylinder.013', me_cylinder)
ob_cylinder_012 = bpy.data.objects.new('Cylinder.012', me_cylinder)
ob_cylinder_011 = bpy.data.objects.new('Cylinder.011', me_cylinder)
ob_cylinder_010 = bpy.data.objects.new('Cylinder.010', me_cylinder)
ob_cylinder_009 = bpy.data.objects.new('Cylinder.009', me_cylinder)
ob_cylinder_008 = bpy.data.objects.new('Cylinder.008', me_cylinder)
ob_cylinder_007 = bpy.data.objects.new('Cylinder.007', me_cylinder)
ob_cube_005 = bpy.data.objects.new('Cube.005', me_cube_006)
ob_cube_004 = bpy.data.objects.new('Cube.004', me_cube_005)
ob_cube_003 = bpy.data.objects.new('Cube.003', me_cube_003)
ob_cube_002 = bpy.data.objects.new('Cube.002', me_cube_003)
ob_cube_001 = bpy.data.objects.new('Cube.001', me_cube_003)
ob_cube_000 = bpy.data.objects.new('Cube.000', me_cube_003)
ob_cylinder_006 = bpy.data.objects.new('Cylinder.006', me_cylinder)
ob_cylinder_005 = bpy.data.objects.new('Cylinder.005', me_cylinder)
ob_cylinder_004 = bpy.data.objects.new('Cylinder.004', me_cylinder)
ob_cylinder_003 = bpy.data.objects.new('Cylinder.003', me_cylinder)
ob_cylinder_002 = bpy.data.objects.new('Cylinder.002', me_cylinder)
ob_cylinder_001 = bpy.data.objects.new('Cylinder.001', me_cylinder)
ob_cylinder = bpy.data.objects.new('Cylinder', me_cylinder)
ob_plane = bpy.data.objects.new('Plane', me_plane_001)
ob_rotationcontrol_001 = bpy.data.objects.new('RotationControl.001', None)
ob_cameratarget = bpy.data.objects.new('CameraTarget', None)
ob_camera = bpy.data.objects.new('Camera', cam_camera)
ob_lamp_001 = bpy.data.objects.new('Lamp.001', light_lamp_004)
ob_lamp = bpy.data.objects.new('Lamp', light_lamp_003)

# ---- transforms, parenting, visibility, modifiers, constraints
ob_empty.location = (25.0, 0.0, -2.0)
ob_empty.empty_image_offset = (0.0, 0.0)
ob_empty.lineart.crease_threshold = 0.0
ob_cube_011.parent = ob_empty
ob_cube_011.matrix_parent_inverse = Matrix(((1.0, 0.0, 0.0, 0.0), (0.0, 1.0, 0.0, 0.0), (0.0, 0.0, 1.0, 2.0), (0.0, 0.0, 0.0, 1.0)))
ob_cube_011.location = (-50.0, 0.0, 0.0)
ob_cube_011.lineart.crease_threshold = 0.0
_m = ob_cube_011.modifiers.new('Subsurf', 'SUBSURF')
_m.uv_smooth = 'PRESERVE_CORNERS'
_m.quality = 2
_m.show_only_control_edges = False
_m = ob_cube_011.modifiers.new('Displace', 'DISPLACE')
_m.strength = 0.2
ob_cube_010.parent = ob_empty
ob_cube_010.matrix_parent_inverse = Matrix(((1.0, 0.0, 0.0, 0.0), (0.0, 1.0, 0.0, 0.0), (0.0, 0.0, 1.0, 2.0), (0.0, 0.0, 0.0, 1.0)))
ob_cube_010.location = (-45.0, 0.0, 0.0)
ob_cube_010.scale = (0.75, 0.75, 0.75)
ob_cube_010.lineart.crease_threshold = 0.0
_m = ob_cube_010.modifiers.new('Subsurf', 'SUBSURF')
_m.uv_smooth = 'PRESERVE_CORNERS'
_m.quality = 2
_m.show_only_control_edges = False
_m = ob_cube_010.modifiers.new('Displace', 'DISPLACE')
_m.strength = 0.5
ob_cube_009.parent = ob_empty
ob_cube_009.matrix_parent_inverse = Matrix(((1.0, 0.0, 0.0, 0.0), (0.0, 1.0, 0.0, 0.0), (0.0, 0.0, 1.0, 2.0), (0.0, 0.0, 0.0, 1.0)))
ob_cube_009.location = (-40.0, 0.0, 0.0)
ob_cube_009.scale = (0.5, 0.5, 0.5)
ob_cube_009.lineart.crease_threshold = 0.0
_m = ob_cube_009.modifiers.new('Subsurf', 'SUBSURF')
_m.uv_smooth = 'PRESERVE_CORNERS'
_m.quality = 2
_m.show_only_control_edges = False
_m = ob_cube_009.modifiers.new('Displace', 'DISPLACE')
_m.strength = 0.5
ob_cube_008.parent = ob_empty
ob_cube_008.matrix_parent_inverse = Matrix(((1.0, 0.0, 0.0, 0.0), (0.0, 1.0, 0.0, 0.0), (0.0, 0.0, 1.0, 2.0), (0.0, 0.0, 0.0, 1.0)))
ob_cube_008.location = (-35.0, 0.0, 0.0)
ob_cube_008.scale = (0.25, 0.25, 0.25)
ob_cube_008.lineart.crease_threshold = 0.0
_m = ob_cube_008.modifiers.new('Subsurf', 'SUBSURF')
_m.uv_smooth = 'PRESERVE_CORNERS'
_m.quality = 2
_m.show_only_control_edges = False
_m = ob_cube_008.modifiers.new('Displace', 'DISPLACE')
_m.strength = 0.5
ob_cube_007.parent = ob_empty
ob_cube_007.matrix_parent_inverse = Matrix(((1.0, 0.0, 0.0, 0.0), (0.0, 1.0, 0.0, 0.0), (0.0, 0.0, 1.0, 2.0), (0.0, 0.0, 0.0, 1.0)))
ob_cube_007.location = (-55.0, 0.0, 0.0)
ob_cube_007.lineart.crease_threshold = 0.0
_m = ob_cube_007.modifiers.new('Subsurf', 'SUBSURF')
_m.uv_smooth = 'PRESERVE_CORNERS'
_m.quality = 2
_m.show_only_control_edges = False
_m = ob_cube_007.modifiers.new('Displace', 'DISPLACE')
_m.strength = 0.2
ob_cube_006.parent = ob_empty
ob_cube_006.matrix_parent_inverse = Matrix(((1.0, 0.0, 0.0, 0.0), (0.0, 1.0, 0.0, 0.0), (0.0, 0.0, 1.0, 2.0), (0.0, 0.0, 0.0, 1.0)))
ob_cube_006.location = (-60.0, 0.0, 0.0)
ob_cube_006.lineart.crease_threshold = 0.0
_m = ob_cube_006.modifiers.new('Subsurf', 'SUBSURF')
_m.uv_smooth = 'PRESERVE_CORNERS'
_m.quality = 2
_m.show_only_control_edges = False
_m = ob_cube_006.modifiers.new('Displace', 'DISPLACE')
_m.strength = 0.2
ob_cylinder_013.parent = ob_empty
ob_cylinder_013.matrix_parent_inverse = Matrix(((1.0, 0.0, 0.0, 0.0), (0.0, 1.0, 0.0, 0.0), (0.0, 0.0, 1.0, 2.0), (0.0, 0.0, 0.0, 1.0)))
ob_cylinder_013.location = (-35.0, 0.0, 0.0)
ob_cylinder_013.scale = (0.25, 0.25, 0.25)
ob_cylinder_013.lineart.crease_threshold = 0.0
ob_cylinder_012.parent = ob_empty
ob_cylinder_012.matrix_parent_inverse = Matrix(((1.0, 0.0, 0.0, 0.0), (0.0, 1.0, 0.0, 0.0), (0.0, 0.0, 1.0, 2.0), (0.0, 0.0, 0.0, 1.0)))
ob_cylinder_012.location = (-40.0, 0.0, 0.0)
ob_cylinder_012.scale = (0.5, 0.5, 0.5)
ob_cylinder_012.lineart.crease_threshold = 0.0
ob_cylinder_011.parent = ob_empty
ob_cylinder_011.matrix_parent_inverse = Matrix(((1.0, 0.0, 0.0, 0.0), (0.0, 1.0, 0.0, 0.0), (0.0, 0.0, 1.0, 2.0), (0.0, 0.0, 0.0, 1.0)))
ob_cylinder_011.location = (-45.0, 0.0, 0.0)
ob_cylinder_011.scale = (0.75, 0.75, 0.75)
ob_cylinder_011.lineart.crease_threshold = 0.0
ob_cylinder_010.parent = ob_empty
ob_cylinder_010.matrix_parent_inverse = Matrix(((1.0, 0.0, 0.0, 0.0), (0.0, 1.0, 0.0, 0.0), (0.0, 0.0, 1.0, 2.0), (0.0, 0.0, 0.0, 1.0)))
ob_cylinder_010.location = (-50.0, 0.0, 0.0)
ob_cylinder_010.lineart.crease_threshold = 0.0
ob_cylinder_009.parent = ob_empty
ob_cylinder_009.matrix_parent_inverse = Matrix(((1.0, 0.0, 0.0, 0.0), (0.0, 1.0, 0.0, 0.0), (0.0, 0.0, 1.0, 2.0), (0.0, 0.0, 0.0, 1.0)))
ob_cylinder_009.location = (-55.0, 0.0, 0.0)
ob_cylinder_009.lineart.crease_threshold = 0.0
ob_cylinder_008.parent = ob_empty
ob_cylinder_008.matrix_parent_inverse = Matrix(((1.0, 0.0, 0.0, 0.0), (0.0, 1.0, 0.0, 0.0), (0.0, 0.0, 1.0, 2.0), (0.0, 0.0, 0.0, 1.0)))
ob_cylinder_008.location = (-60.0, 0.0, 0.0)
ob_cylinder_008.lineart.crease_threshold = 0.0
ob_cylinder_007.parent = ob_empty
ob_cylinder_007.matrix_parent_inverse = Matrix(((1.0, 0.0, 0.0, 0.0), (0.0, 1.0, 0.0, 0.0), (0.0, 0.0, 1.0, 2.0), (0.0, 0.0, 0.0, 1.0)))
ob_cylinder_007.location = (-65.0, 0.0, 0.0)
ob_cylinder_007.lineart.crease_threshold = 0.0
ob_cube_005.parent = ob_empty
ob_cube_005.matrix_parent_inverse = Matrix(((1.0, 0.0, 0.0, 0.0), (0.0, 1.0, 0.0, 0.0), (0.0, 0.0, 1.0, 2.0), (0.0, 0.0, 0.0, 1.0)))
ob_cube_005.location = (-25.0, 0.0, 0.0)
ob_cube_005.lineart.crease_threshold = 0.0
_m = ob_cube_005.modifiers.new('Subsurf', 'SUBSURF')
_m.uv_smooth = 'PRESERVE_CORNERS'
_m.quality = 2
_m.show_only_control_edges = False
_m = ob_cube_005.modifiers.new('Displace', 'DISPLACE')
_m.strength = 0.2
ob_cube_004.parent = ob_empty
ob_cube_004.matrix_parent_inverse = Matrix(((1.0, 0.0, 0.0, 0.0), (0.0, 1.0, 0.0, 0.0), (0.0, 0.0, 1.0, 2.0), (0.0, 0.0, 0.0, 1.0)))
ob_cube_004.location = (-20.0, 0.0, 0.0)
ob_cube_004.lineart.crease_threshold = 0.0
_m = ob_cube_004.modifiers.new('Subsurf', 'SUBSURF')
_m.uv_smooth = 'PRESERVE_CORNERS'
_m.quality = 2
_m.show_only_control_edges = False
_m = ob_cube_004.modifiers.new('Displace', 'DISPLACE')
_m.strength = 0.2
ob_cube_003.parent = ob_empty
ob_cube_003.matrix_parent_inverse = Matrix(((1.0, 0.0, 0.0, 0.0), (0.0, 1.0, 0.0, 0.0), (0.0, 0.0, 1.0, 2.0), (0.0, 0.0, 0.0, 1.0)))
ob_cube_003.location = (0.0, 0.0, 0.0)
ob_cube_003.scale = (0.25, 0.25, 0.25)
ob_cube_003.lineart.crease_threshold = 0.0
_m = ob_cube_003.modifiers.new('Subsurf', 'SUBSURF')
_m.uv_smooth = 'PRESERVE_CORNERS'
_m.quality = 2
_m.show_only_control_edges = False
_m = ob_cube_003.modifiers.new('Displace', 'DISPLACE')
_m.strength = 0.5
ob_cube_002.parent = ob_empty
ob_cube_002.matrix_parent_inverse = Matrix(((1.0, 0.0, 0.0, 0.0), (0.0, 1.0, 0.0, 0.0), (0.0, 0.0, 1.0, 2.0), (0.0, 0.0, 0.0, 1.0)))
ob_cube_002.location = (-5.0, 0.0, 0.0)
ob_cube_002.scale = (0.5, 0.5, 0.5)
ob_cube_002.lineart.crease_threshold = 0.0
_m = ob_cube_002.modifiers.new('Subsurf', 'SUBSURF')
_m.uv_smooth = 'PRESERVE_CORNERS'
_m.quality = 2
_m.show_only_control_edges = False
_m = ob_cube_002.modifiers.new('Displace', 'DISPLACE')
_m.strength = 0.5
ob_cube_001.parent = ob_empty
ob_cube_001.matrix_parent_inverse = Matrix(((1.0, 0.0, 0.0, 0.0), (0.0, 1.0, 0.0, 0.0), (0.0, 0.0, 1.0, 2.0), (0.0, 0.0, 0.0, 1.0)))
ob_cube_001.location = (-10.0, 0.0, 0.0)
ob_cube_001.scale = (0.75, 0.75, 0.75)
ob_cube_001.lineart.crease_threshold = 0.0
_m = ob_cube_001.modifiers.new('Subsurf', 'SUBSURF')
_m.uv_smooth = 'PRESERVE_CORNERS'
_m.quality = 2
_m.show_only_control_edges = False
_m = ob_cube_001.modifiers.new('Displace', 'DISPLACE')
_m.strength = 0.5
ob_cube_000.parent = ob_empty
ob_cube_000.matrix_parent_inverse = Matrix(((1.0, 0.0, 0.0, 0.0), (0.0, 1.0, 0.0, 0.0), (0.0, 0.0, 1.0, 2.0), (0.0, 0.0, 0.0, 1.0)))
ob_cube_000.location = (-15.0, 0.0, 0.0)
ob_cube_000.lineart.crease_threshold = 0.0
_m = ob_cube_000.modifiers.new('Subsurf', 'SUBSURF')
_m.uv_smooth = 'PRESERVE_CORNERS'
_m.quality = 2
_m.show_only_control_edges = False
_m = ob_cube_000.modifiers.new('Displace', 'DISPLACE')
_m.strength = 0.2
ob_cylinder_006.parent = ob_empty
ob_cylinder_006.matrix_parent_inverse = Matrix(((1.0, 0.0, 0.0, 0.0), (0.0, 1.0, 0.0, 0.0), (0.0, 0.0, 1.0, 2.0), (0.0, 0.0, 0.0, 1.0)))
ob_cylinder_006.location = (-30.0, 0.0, 0.0)
ob_cylinder_006.lineart.crease_threshold = 0.0
ob_cylinder_005.parent = ob_empty
ob_cylinder_005.matrix_parent_inverse = Matrix(((1.0, 0.0, 0.0, 0.0), (0.0, 1.0, 0.0, 0.0), (0.0, 0.0, 1.0, 2.0), (0.0, 0.0, 0.0, 1.0)))
ob_cylinder_005.location = (-25.0, 0.0, 0.0)
ob_cylinder_005.lineart.crease_threshold = 0.0
ob_cylinder_004.parent = ob_empty
ob_cylinder_004.matrix_parent_inverse = Matrix(((1.0, 0.0, 0.0, 0.0), (0.0, 1.0, 0.0, 0.0), (0.0, 0.0, 1.0, 2.0), (0.0, 0.0, 0.0, 1.0)))
ob_cylinder_004.location = (-20.0, 0.0, 0.0)
ob_cylinder_004.lineart.crease_threshold = 0.0
ob_cylinder_003.parent = ob_empty
ob_cylinder_003.matrix_parent_inverse = Matrix(((1.0, 0.0, 0.0, 0.0), (0.0, 1.0, 0.0, 0.0), (0.0, 0.0, 1.0, 2.0), (0.0, 0.0, 0.0, 1.0)))
ob_cylinder_003.location = (-15.0, 0.0, 0.0)
ob_cylinder_003.lineart.crease_threshold = 0.0
ob_cylinder_002.parent = ob_empty
ob_cylinder_002.matrix_parent_inverse = Matrix(((1.0, 0.0, 0.0, 0.0), (0.0, 1.0, 0.0, 0.0), (0.0, 0.0, 1.0, 2.0), (0.0, 0.0, 0.0, 1.0)))
ob_cylinder_002.location = (-10.0, 0.0, 0.0)
ob_cylinder_002.scale = (0.75, 0.75, 0.75)
ob_cylinder_002.lineart.crease_threshold = 0.0
ob_cylinder_001.parent = ob_empty
ob_cylinder_001.matrix_parent_inverse = Matrix(((1.0, 0.0, 0.0, 0.0), (0.0, 1.0, 0.0, 0.0), (0.0, 0.0, 1.0, 2.0), (0.0, 0.0, 0.0, 1.0)))
ob_cylinder_001.location = (-5.0, 0.0, 0.0)
ob_cylinder_001.scale = (0.5, 0.5, 0.5)
ob_cylinder_001.lineart.crease_threshold = 0.0
ob_cylinder.parent = ob_empty
ob_cylinder.matrix_parent_inverse = Matrix(((1.0, 0.0, 0.0, 0.0), (0.0, 1.0, 0.0, 0.0), (0.0, 0.0, 1.0, 2.0), (0.0, 0.0, 0.0, 1.0)))
ob_cylinder.location = (0.0, 0.0, 0.0)
ob_cylinder.scale = (0.25, 0.25, 0.25)
ob_cylinder.lineart.crease_threshold = 0.0
ob_plane.location = (0.0, 0.0, 0.0)
ob_plane.lineart.crease_threshold = 0.0
ob_rotationcontrol_001.location = (0.0, 0.0, 0.0)
ob_rotationcontrol_001.empty_image_offset = (0.0, 0.0)
ob_rotationcontrol_001.lineart.crease_threshold = 0.0
ob_cameratarget.parent = ob_rotationcontrol_001
ob_cameratarget.location = (0.0, 0.0, 2.451)
ob_cameratarget.empty_image_offset = (0.0, 0.0)
ob_cameratarget.lineart.crease_threshold = 0.0
ob_camera.parent = ob_cameratarget
ob_camera.location = (4.0, 4.0, 3.268)
ob_camera.rotation_euler = (1.109, 0.01082, 0.8149)
ob_camera.lock_rotations_4d = False
ob_camera.empty_display_type = 'ARROWS'
ob_camera.color = (0.0, 0.0, 0.0, 0.0)
ob_camera.display_type = 'WIRE'
ob_camera.lineart.crease_threshold = 0.0
_c = ob_camera.constraints.new('TRACK_TO'); _c.name = 'TrackTo'
_c.target = ob_cameratarget
ob_lamp_001.parent = ob_rotationcontrol_001
ob_lamp_001.location = (-1.0, 2.0, 2.0)
ob_lamp_001.lock_rotations_4d = False
ob_lamp_001.empty_display_type = 'ARROWS'
ob_lamp_001.color = (0.0, 0.0, 0.0, 0.0)
ob_lamp_001.lineart.crease_threshold = 0.0
_c = ob_lamp_001.constraints.new('TRACK_TO'); _c.name = 'TrackTo'
_c.target = ob_rotationcontrol_001
ob_lamp.parent = ob_rotationcontrol_001
ob_lamp.location = (-1.0, 2.0, 0.8)
ob_lamp.lock_rotations_4d = False
ob_lamp.empty_display_type = 'ARROWS'
ob_lamp.color = (0.0, 0.0, 0.0, 0.0)
ob_lamp.lineart.crease_threshold = 0.0
_c = ob_lamp.constraints.new('TRACK_TO'); _c.name = 'TrackTo'
_c.target = ob_rotationcontrol_001

# ---- collection membership
col_collection_1.objects.link(ob_empty)
col_collection_1.objects.link(ob_cube_011)
col_collection_1.objects.link(ob_cube_010)
col_collection_1.objects.link(ob_cube_009)
col_collection_1.objects.link(ob_cube_008)
col_collection_1.objects.link(ob_cube_007)
col_collection_1.objects.link(ob_cube_006)
col_collection_1.objects.link(ob_cylinder_013)
col_collection_1.objects.link(ob_cylinder_012)
col_collection_1.objects.link(ob_cylinder_011)
col_collection_1.objects.link(ob_cylinder_010)
col_collection_1.objects.link(ob_cylinder_009)
col_collection_1.objects.link(ob_cylinder_008)
col_collection_1.objects.link(ob_cylinder_007)
col_collection_1.objects.link(ob_cube_005)
col_collection_1.objects.link(ob_cube_004)
col_collection_1.objects.link(ob_cube_003)
col_collection_1.objects.link(ob_cube_002)
col_collection_1.objects.link(ob_cube_001)
col_collection_1.objects.link(ob_cube_000)
col_collection_1.objects.link(ob_cylinder_006)
col_collection_1.objects.link(ob_cylinder_005)
col_collection_1.objects.link(ob_cylinder_004)
col_collection_1.objects.link(ob_cylinder_003)
col_collection_1.objects.link(ob_cylinder_002)
col_collection_1.objects.link(ob_cylinder_001)
col_collection_1.objects.link(ob_cylinder)
col_collection_1.objects.link(ob_plane)
col_collection_1.objects.link(ob_rotationcontrol_001)
col_collection_1.objects.link(ob_cameratarget)
col_collection_1.objects.link(ob_camera)
col_collection_1.objects.link(ob_lamp_001)
col_collection_1.objects.link(ob_lamp)

# ---- scene / render settings (as saved in the file)
scene.camera = ob_camera
scene.frame_start = 1; scene.frame_end = 14; scene.frame_set(6)
scene.render.engine = 'BLENDER_EEVEE_NEXT'
scene.render.image_settings.compression = 90
scene.render.resolution_x = 256
scene.render.resolution_y = 512
scene.render.dither_intensity = 0.0
scene.render.bake_margin = 2
scene.render.bake_bias = 0.0
scene.cycles.use_denoising = False
scene.cycles.samples = 10
scene.cycles.sampling_pattern = 'TABULATED_SOBOL'
scene.cycles.light_sampling_threshold = 0.0
scene.cycles.use_adaptive_sampling = False
scene.cycles.use_light_tree = False
scene.cycles.blur_glossy = 0.0
scene.cycles.volume_bounces = 1
scene.cycles.pixel_filter_type = 'GAUSSIAN'
scene.cycles.sample_clamp_indirect = 0.0
scene.view_settings.view_transform = 'Standard'
bpy.context.view_layer.update()
